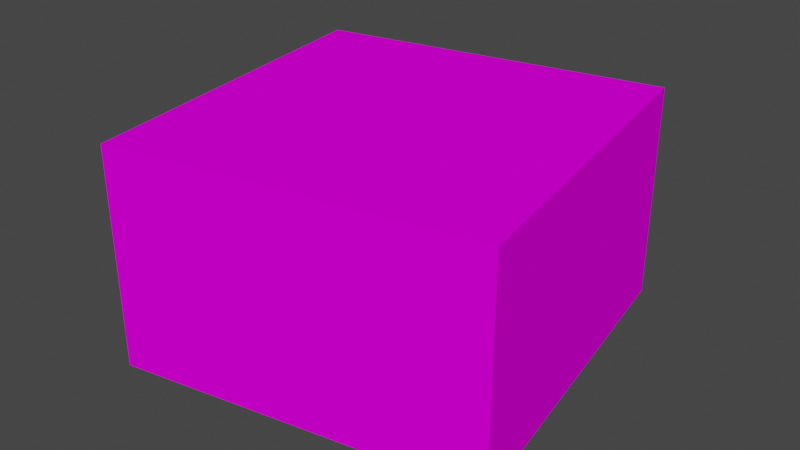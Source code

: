 # Source: fra_box4.blend  (saved by Blender 3.3.6; exported with 4.5.12 LTS)
import bpy
from mathutils import Matrix  # noqa: F401  (used for matrix-valued properties, if any)

bpy.ops.wm.read_factory_settings(use_empty=True)
scene = bpy.context.scene
scene.name = 'Scene'

# ---- collections
col_collection = bpy.data.collections.new('Collection'); scene.collection.children.link(col_collection)

# ---- images (referenced by path relative to the original .blend; pixels are not part of the script)
import os
ASSET_DIR = os.environ.get("B2B_ASSET_DIR", "")  # directory of the original .blend (textures are referenced by path, not embedded)
HERE = os.path.dirname(os.path.abspath(__file__))  # packed textures are extracted next to this script under _unpacked/

def load_image(name, relpath, width, height, colorspace="sRGB"):
    """Load a texture the original file referenced (path relative to the .blend, or extracted next to this script)."""
    p = next((c for c in (os.path.join(HERE, relpath), os.path.join(ASSET_DIR, relpath)) if relpath and os.path.exists(c)), "")
    if p:
        img = bpy.data.images.load(p, check_existing=True)
        img.name = name
    else:  # same state as the original file: an image datablock whose file is absent (Cycles renders it pink)
        img = bpy.data.images.new(name, width, height)
        img.source = "FILE"
        img.filepath = "//" + (relpath or name)
    img.colorspace_settings.name = colorspace
    return img
img_level1_64box2_png = load_image('level1_64box2.png', 'level1_64box2.png', 1024, 1024, 'sRGB')
img_level1_64box1_png = load_image('level1_64box1.png', 'level1_64box1.png', 1024, 1024, 'sRGB')

# ---- materials (node trees are filled in below, after node groups)
mat_level1_64box2 = bpy.data.materials.new('level1_64box2')
mat_level1_64box2.alpha_threshold = 0.0
mat_level1_64box2.use_transparent_shadow = False
mat_level1_64box2.diffuse_color = (1.0, 1.0, 1.0, 1.0)
mat_level1_64box2.roughness = 0.5
mat_level1_64box1 = bpy.data.materials.new('level1_64box1')
mat_level1_64box1.alpha_threshold = 0.0
mat_level1_64box1.use_transparent_shadow = False
mat_level1_64box1.diffuse_color = (1.0, 1.0, 1.0, 1.0)
mat_level1_64box1.roughness = 0.5

# ---- material node trees
mat_level1_64box2.use_nodes = True; mat_level1_64box2.node_tree.nodes.clear()
_N = mat_level1_64box2.node_tree.nodes; _L = mat_level1_64box2.node_tree.links
n0 = _N.new('ShaderNodeBsdfDiffuse'); n0.name = 'Diffuse BSDF'; n0.location = (0, 0)
n1 = _N.new('ShaderNodeTexImage'); n1.name = 'Image Texture'; n1.location = (0, 0)
n1.image = img_level1_64box2_png
n2 = _N.new('ShaderNodeOutputMaterial'); n2.name = 'Material Output'; n2.location = (0, 0)
_L.new(n0.outputs[0], n2.inputs[0])
_L.new(n1.outputs[0], n0.inputs[0])
n2.is_active_output = True
mat_level1_64box1.use_nodes = True; mat_level1_64box1.node_tree.nodes.clear()
_N = mat_level1_64box1.node_tree.nodes; _L = mat_level1_64box1.node_tree.links
n0 = _N.new('ShaderNodeBsdfDiffuse'); n0.name = 'Diffuse BSDF'; n0.location = (0, 0)
n1 = _N.new('ShaderNodeTexImage'); n1.name = 'Image Texture'; n1.location = (0, 0)
n1.image = img_level1_64box1_png
n2 = _N.new('ShaderNodeOutputMaterial'); n2.name = 'Material Output'; n2.location = (0, 0)
_L.new(n0.outputs[0], n2.inputs[0])
_L.new(n1.outputs[0], n0.inputs[0])
n2.is_active_output = True

# ---- world
world_world = bpy.data.worlds.new('World'); scene.world = world_world
world_world.use_nodes = True; world_world.node_tree.nodes.clear()
_N = world_world.node_tree.nodes; _L = world_world.node_tree.links
n0 = _N.new('ShaderNodeOutputWorld'); n0.name = 'World Output'; n0.location = (300, 300)
n1 = _N.new('ShaderNodeBackground'); n1.name = 'Background'; n1.location = (10, 300)
n1.inputs[0].default_value = (0.05088, 0.05088, 0.05088, 1.0)
_L.new(n1.outputs[0], n0.inputs[0])
n0.is_active_output = True
world_world.color = (0.05088, 0.05088, 0.05088)
world_world.use_sun_shadow = False
world_world.sun_shadow_jitter_overblur = 0.0

# ---- meshes
me_track1_pmd0_mesh_009 = bpy.data.meshes.new('track1.PMD0.mesh.009')
me_track1_pmd0_mesh_009.from_pydata([(5.84, 8.341, 0.0), (-8.341, 5.84, 0.0), (-5.84, -8.341, 0.0), (8.341, -5.84, 0.0), (5.84, 8.341, 8.719), (-8.341, 5.84, 8.719), (-5.84, -8.341, 8.719), (8.341, -5.84, 8.719)], [], [(0, 3, 2, 1), (1, 5, 4, 0), (3, 7, 6, 2), (5, 6, 7, 4), (4, 7, 3, 0), (1, 2, 6, 5)])
me_track1_pmd0_mesh_009.polygons.foreach_set('material_index', [0, 0, 0, 0, 1, 1])
_uv = me_track1_pmd0_mesh_009.uv_layers.new(name='UVMap')
_uv.uv.foreach_set('vector', [0.9767, 0.000763, 0.03886, 0.000763, 0.03886, 0.02888, 0.9767, 0.02888, 1.0, 0.005776, 1.0, 0.9942, 0.0, 0.9942, 0.0, 0.005776, 1.0, 0.005776, 1.0, 0.9942, 0.0, 0.9942, 0.0, 0.005776, 1.0, -0.02812, 0.0, -0.02812, 0.0, -0.002888, 1.0, -0.002888, 1.0, 0.9942, 0.0, 0.9942, 0.0, 0.005776, 1.0, 0.005776, 0.0, 0.005776, 1.0, 0.005776, 1.0, 0.9942, 0.0, 0.9942])
me_track1_pmd0_mesh_009.materials.append(mat_level1_64box2)
me_track1_pmd0_mesh_009.materials.append(mat_level1_64box1)
me_track1_pmd0_mesh_009.use_remesh_preserve_volume = False
me_track1_pmd0_mesh_009.use_remesh_preserve_attributes = False
me_track1_pmd0_mesh_009.use_mirror_vertex_groups = False
me_track1_pmd0_mesh_009.update()

# ---- objects
ob_main = bpy.data.objects.new('main', me_track1_pmd0_mesh_009)

# ---- transforms, parenting, visibility, modifiers, constraints
ob_main.location = (0.0, 0.0, 0.0)
ob_main.lineart.crease_threshold = 0.0

# ---- collection membership
col_collection.objects.link(ob_main)

# ---- scene / render settings (as saved in the file)
scene.frame_start = 1; scene.frame_end = 250; scene.frame_set(1)
scene.render.engine = 'BLENDER_EEVEE_NEXT'
scene.cycles.sampling_pattern = 'TABULATED_SOBOL'
scene.cycles.use_light_tree = False
scene.view_settings.view_transform = 'Filmic'
bpy.context.view_layer.update()

# ---- added for rendering (the .blend has no active camera and no usable light): camera, sun
cam_auto = bpy.data.cameras.new('AutoCamera')
cam_auto.lens = 50.0
cam_auto.sensor_width = 36.0
cam_auto.clip_end = 1000.0
ob_auto_camera = bpy.data.objects.new('AutoCamera', cam_auto)
scene.collection.objects.link(ob_auto_camera)
ob_auto_camera.location = (23.2704, -27.9245, 22.9756)
ob_auto_camera.rotation_euler = (1.09748, -7.21219e-08, 0.694738)
scene.camera = ob_auto_camera
light_auto_sun = bpy.data.lights.new('AutoSun', 'SUN')
light_auto_sun.energy = 3.0
light_auto_sun.angle = 0.0523599
ob_auto_sun = bpy.data.objects.new('AutoSun', light_auto_sun)
scene.collection.objects.link(ob_auto_sun)
ob_auto_sun.rotation_euler = (0.872665, 0.174533, 0.523599)
bpy.context.view_layer.update()
